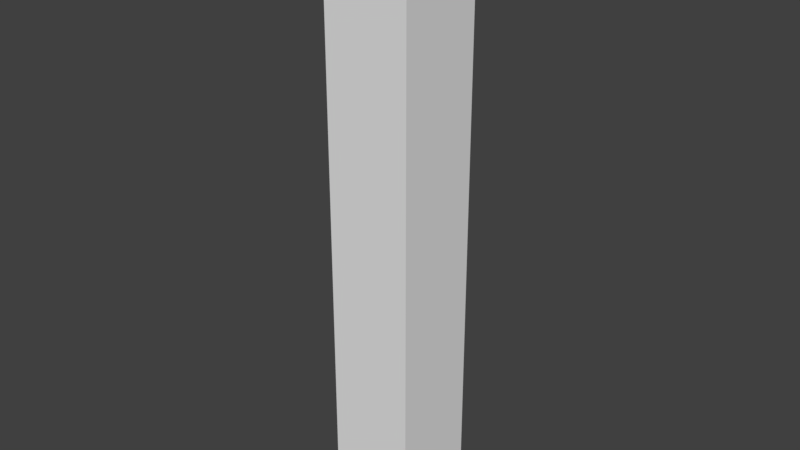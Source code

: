 # Source: Number1.blend  (saved by Blender 2.79.0; exported with 4.5.12 LTS)
import bpy
from mathutils import Matrix  # noqa: F401  (used for matrix-valued properties, if any)

bpy.ops.wm.read_factory_settings(use_empty=True)
scene = bpy.context.scene
scene.name = 'Scene'

# ---- collections
col_collection_1 = bpy.data.collections.new('Collection 1'); scene.collection.children.link(col_collection_1)

# ---- world
world_world = bpy.data.worlds.new('World'); scene.world = world_world
world_world.color = (0.05088, 0.05088, 0.05088)
world_world.use_sun_shadow = False
world_world.sun_shadow_jitter_overblur = 0.0
world_world.cycles.sampling_method = 'MANUAL'

# ---- meshes
me_cutext = bpy.data.meshes.new('CUText')
me_cutext.from_pydata([(0.05007, 0.682, -0.05002), (-0.04793, 0.682, -0.05002), (-0.04793, -2.186e-09, -0.05002), (0.05007, -2.186e-09, -0.05002), (0.05007, 0.682, 0.04998), (-0.04793, 0.682, 0.04998), (-0.04793, -2.186e-09, 0.04998), (0.05007, -2.186e-09, 0.04998)], [], [(2, 1, 0), (2, 0, 3), (6, 4, 5), (6, 7, 4), (0, 1, 5, 4), (3, 0, 4, 7), (1, 2, 6, 5), (2, 3, 7, 6)])
me_cutext.use_remesh_preserve_volume = False
me_cutext.use_remesh_preserve_attributes = False
me_cutext.use_mirror_vertex_groups = False
me_cutext.update()

# ---- objects
ob_text = bpy.data.objects.new('Text', me_cutext)

# ---- transforms, parenting, visibility, modifiers, constraints
ob_text.location = (0.0, 0.0, 0.0)
ob_text.rotation_euler = (1.571, -0.0, 0.0)
ob_text.scale = (8.0, 8.0, 8.0)
ob_text.lineart.crease_threshold = 0.0

# ---- collection membership
col_collection_1.objects.link(ob_text)

# ---- scene / render settings (as saved in the file)
scene.frame_start = 1; scene.frame_end = 250; scene.frame_set(1)
scene.render.engine = 'BLENDER_EEVEE_NEXT'
scene.render.resolution_percentage = 50
scene.render.dither_intensity = 0.0
scene.cycles.use_denoising = False
scene.cycles.samples = 128
scene.cycles.sampling_pattern = 'TABULATED_SOBOL'
scene.cycles.use_adaptive_sampling = False
scene.cycles.use_light_tree = False
scene.cycles.blur_glossy = 0.0
scene.cycles.sample_clamp_indirect = 0.0
scene.view_settings.view_transform = 'Standard'
bpy.context.view_layer.update()

# ---- added for rendering (the .blend has no active camera and no usable light): camera, sun
cam_auto = bpy.data.cameras.new('AutoCamera')
cam_auto.lens = 50.0
cam_auto.sensor_width = 36.0
cam_auto.clip_end = 1000.0
ob_auto_camera = bpy.data.objects.new('AutoCamera', cam_auto)
scene.collection.objects.link(ob_auto_camera)
ob_auto_camera.location = (5.16186, -6.18383, 6.85065)
ob_auto_camera.rotation_euler = (1.09748, -7.21219e-08, 0.694738)
scene.camera = ob_auto_camera
light_auto_sun = bpy.data.lights.new('AutoSun', 'SUN')
light_auto_sun.energy = 3.0
light_auto_sun.angle = 0.0523599
ob_auto_sun = bpy.data.objects.new('AutoSun', light_auto_sun)
scene.collection.objects.link(ob_auto_sun)
ob_auto_sun.rotation_euler = (0.872665, 0.174533, 0.523599)
bpy.context.view_layer.update()
